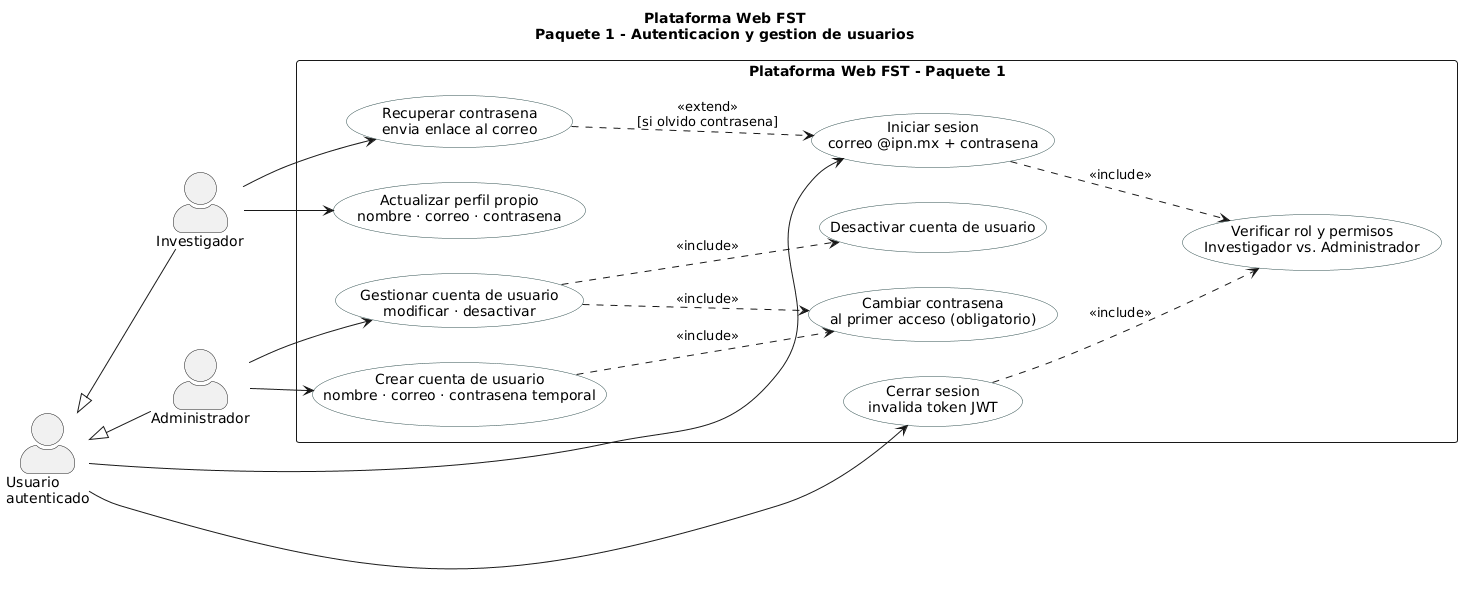

The diagram above was rendered by PlantUML. Its source (embedded in the PNG):
@startuml "Figura-5.4a-Paquete1"
title Plataforma Web FST\nPaquete 1 - Autenticacion y gestion de usuarios
left to right direction
skinparam packageStyle rectangle
skinparam actorStyle awesome
skinparam usecase {
  BackgroundColor White
  BorderColor DarkSlateGray
}
actor "Usuario\nautenticado" as UA
actor "Investigador" as INV
actor "Administrador" as ADMIN
UA <|-- INV
UA <|-- ADMIN
rectangle "Plataforma Web FST - Paquete 1" {
  usecase "Iniciar sesion\ncorreo @ipn.mx + contrasena" as UC11
  usecase "Cerrar sesion\ninvalida token JWT" as UC12
  usecase "Recuperar contrasena\nenvia enlace al correo" as UC13
  usecase "Verificar rol y permisos\nInvestigador vs. Administrador" as UC14
  usecase "Gestionar cuenta de usuario\nmodificar · desactivar" as UC15
  usecase "Cambiar contrasena\nal primer acceso (obligatorio)" as UC15a
  usecase "Desactivar cuenta de usuario" as UC15b
  usecase "Actualizar perfil propio\nnombre · correo · contrasena" as UC16
  usecase "Crear cuenta de usuario\nnombre · correo · contrasena temporal" as UC17
}
UA    --> UC11
UA    --> UC12
INV   --> UC13
INV   --> UC16
ADMIN --> UC15
ADMIN --> UC17
UC11 ..> UC14  : <<include>>
UC12 ..> UC14  : <<include>>
UC15 ..> UC15a : <<include>>
UC15 ..> UC15b : <<include>>
UC17 ..> UC15a : <<include>>
UC13 ..> UC11 : <<extend>>\n[si olvido contrasena]
@enduml